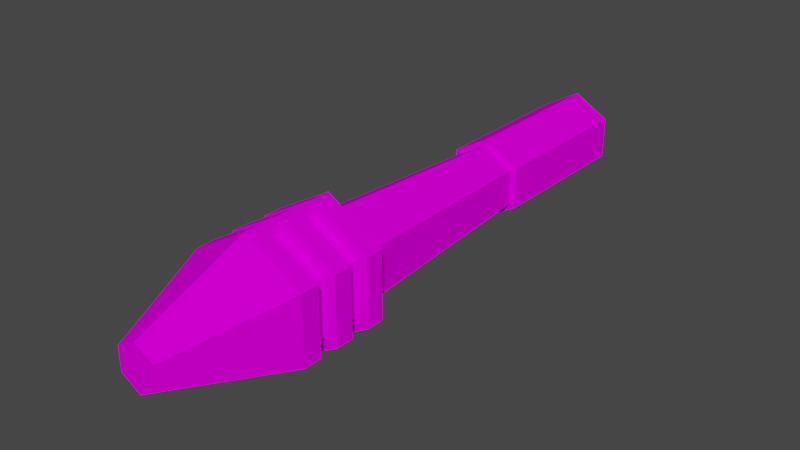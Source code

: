 # Source: MODEL_weapon4.blend  (saved by Blender 3.0.42; exported with 4.5.12 LTS)
import bpy
from mathutils import Matrix  # noqa: F401  (used for matrix-valued properties, if any)

bpy.ops.wm.read_factory_settings(use_empty=True)
scene = bpy.context.scene
scene.name = 'Scene'

# ---- collections
col_collection = bpy.data.collections.new('Collection'); scene.collection.children.link(col_collection)

# ---- images (referenced by path relative to the original .blend; pixels are not part of the script)
import os
ASSET_DIR = os.environ.get("B2B_ASSET_DIR", "")  # directory of the original .blend (textures are referenced by path, not embedded)
HERE = os.path.dirname(os.path.abspath(__file__))  # packed textures are extracted next to this script under _unpacked/

def load_image(name, relpath, width, height, colorspace="sRGB"):
    """Load a texture the original file referenced (path relative to the .blend, or extracted next to this script)."""
    p = next((c for c in (os.path.join(HERE, relpath), os.path.join(ASSET_DIR, relpath)) if relpath and os.path.exists(c)), "")
    if p:
        img = bpy.data.images.load(p, check_existing=True)
        img.name = name
    else:  # same state as the original file: an image datablock whose file is absent (Cycles renders it pink)
        img = bpy.data.images.new(name, width, height)
        img.source = "FILE"
        img.filepath = "//" + (relpath or name)
    img.colorspace_settings.name = colorspace
    return img
img_ms_modelview_wep_02_txt_png = load_image('MS_MODELVIEW_WEP_02_TXT.png', 'MS_MODELVIEW_WEP_02_TXT.png', 1024, 1024, 'sRGB')

# ---- materials (node trees are filled in below, after node groups)
mat_material_004 = bpy.data.materials.new('Material.004')
mat_material_004.use_transparent_shadow = False

# ---- material node trees
mat_material_004.use_nodes = True; mat_material_004.node_tree.nodes.clear()
_N = mat_material_004.node_tree.nodes; _L = mat_material_004.node_tree.links
n0 = _N.new('ShaderNodeOutputMaterial'); n0.name = 'Material Output'; n0.location = (300, 300)
n1 = _N.new('ShaderNodeBsdfPrincipled'); n1.name = 'Principled BSDF'; n1.location = (10, 300)
n1.distribution = 'GGX'
n1.subsurface_method = 'BURLEY'
n1.inputs[3].default_value = 1.45
n1.inputs[13].default_value = 0.0
n1.inputs[27].default_value = (0.0, 0.0, 0.0, 1.0)
n1.inputs[28].default_value = 1.0
n2 = _N.new('ShaderNodeTexImage'); n2.name = 'Image Texture'; n2.location = (-280, 280)
n2.image = img_ms_modelview_wep_02_txt_png
n2.interpolation = 'Closest'
_L.new(n1.outputs[0], n0.inputs[0])
_L.new(n2.outputs[0], n1.inputs[0])
n0.is_active_output = True

# ---- world
world_world = bpy.data.worlds.new('World'); scene.world = world_world
world_world.use_nodes = True; world_world.node_tree.nodes.clear()
_N = world_world.node_tree.nodes; _L = world_world.node_tree.links
n0 = _N.new('ShaderNodeOutputWorld'); n0.name = 'World Output'; n0.location = (300, 300)
n1 = _N.new('ShaderNodeBackground'); n1.name = 'Background'; n1.location = (10, 300)
n1.inputs[0].default_value = (0.05088, 0.05088, 0.05088, 1.0)
_L.new(n1.outputs[0], n0.inputs[0])
n0.is_active_output = True
world_world.color = (0.05088, 0.05088, 0.05088)
world_world.use_sun_shadow = False
world_world.sun_shadow_jitter_overblur = 0.0

# ---- meshes
me_cube_001 = bpy.data.meshes.new('Cube.001')
me_cube_001.from_pydata([(-8.838e-09, 0.1501, -0.02759), (-1.256e-08, 0.1322, -0.02759), (0.008519, 0.1509, -0.02268), (2.337e-09, -0.1699, -0.01468), (-0.01403, -0.1699, -0.00658), (0.01403, -0.1699, 0.00962), (0.01403, -0.1699, -0.00658), (-0.01403, -0.1699, 0.00962), (-2.001e-08, -0.1699, 0.01772), (-0.04041, -0.09216, -0.02181), (2.337e-09, -0.09216, -0.04514), (-0.04041, -0.09216, 0.02485), (9.788e-09, -0.09216, 0.04818), (0.04041, -0.09216, 0.02485), (0.04041, -0.09216, -0.02181), (0.04041, -0.06624, -0.02181), (0.04041, -0.06624, 0.02485), (9.788e-09, -0.06624, 0.04818), (-0.04041, -0.06624, 0.02485), (2.337e-09, -0.06624, -0.04514), (-0.04041, -0.06624, -0.02181), (-0.04041, -0.0792, -0.02181), (6.063e-09, -0.0792, -0.04514), (-0.04041, -0.0792, 0.02485), (1.351e-08, -0.0792, 0.04818), (0.04041, -0.0792, 0.02485), (0.04041, -0.0792, -0.02181), (0.04041, -0.05328, 0.02485), (0.04041, -0.05328, -0.02181), (-1.388e-09, -0.05328, -0.04514), (-0.04041, -0.05328, -0.02181), (-0.03232, -0.06754, -0.01714), (-0.03232, -0.06754, 0.02018), (2.337e-09, -0.06754, 0.03884), (0.03232, -0.06754, 0.02018), (0.03232, -0.06754, -0.01714), (-1.388e-09, -0.06754, -0.03581), (-0.04041, -0.05328, 0.02485), (6.063e-09, -0.05328, 0.04818), (-0.03232, -0.07791, -0.01714), (9.788e-09, -0.07791, -0.03581), (-0.03232, -0.07791, 0.02018), (1.351e-08, -0.07791, 0.03884), (0.03232, -0.07791, 0.02018), (0.03232, -0.07791, -0.01714), (-0.04041, -0.04032, -0.02181), (2.337e-09, -0.04032, -0.04514), (-0.04041, -0.04032, 0.02485), (2.337e-09, -0.04032, 0.04818), (0.04041, -0.04032, 0.02485), (0.04041, -0.04032, -0.02181), (-0.04041, -0.02736, -0.02181), (2.337e-09, -0.02736, -0.04514), (-0.04041, -0.02736, 0.02485), (9.788e-09, -0.02736, 0.04818), (0.04041, -0.02736, 0.02485), (0.04041, -0.02736, -0.02181), (-0.03232, -0.05199, -0.01714), (2.337e-09, -0.05199, -0.03581), (-0.03232, -0.05199, 0.02018), (6.063e-09, -0.05199, 0.03884), (0.03232, -0.05199, 0.02018), (0.03232, -0.05199, -0.01714), (0.03232, -0.04162, -0.01714), (-0.03232, -0.04162, -0.01714), (-1.388e-09, -0.04162, -0.03581), (-0.03232, -0.04162, 0.02018), (2.337e-09, -0.04162, 0.03884), (0.03232, -0.04162, 0.02018), (-0.02909, -0.02736, -0.01528), (2.337e-09, -0.02736, -0.03207), (-0.02909, -0.02736, 0.01832), (6.063e-09, -0.02736, 0.03511), (0.02909, -0.02736, 0.01832), (0.02909, -0.02736, -0.01528), (-0.02155, 0.1282, -0.01092), (-8.838e-09, 0.1282, -0.02336), (-0.02155, 0.1282, 0.01396), (-5.113e-09, 0.1282, 0.0264), (0.02155, 0.1282, 0.01396), (0.02155, 0.1282, -0.01092), (-0.008519, 0.1314, -0.02268), (-0.02521, 0.1282, 0.01608), (-1.388e-09, 0.1282, 0.03063), (0.02521, 0.1282, 0.01608), (-0.02521, 0.2434, -0.01304), (-5.113e-09, 0.2434, -0.02759), (-0.02521, 0.2434, 0.01608), (-5.113e-09, 0.2434, 0.03063), (0.02521, 0.2434, 0.01608), (0.02521, 0.2434, -0.01304), (-0.02521, 0.1541, 0.01608), (-1.388e-09, 0.1541, 0.03063), (-0.008519, 0.1509, -0.02268), (0.02521, 0.1541, 0.01608), (-0.02521, 0.1282, -0.01304), (-8.838e-09, 0.1282, -0.02759), (0.02521, 0.1282, -0.01304), (-0.02521, 0.1541, -0.01304), (0.02521, 0.1541, -0.01304), (-5.113e-09, 0.1541, -0.02759), (0.008519, 0.1314, -0.02268)], [], [(5, 8, 3, 6), (4, 3, 8, 7), (41, 32, 31, 39), (44, 35, 34, 43), (9, 21, 22, 10), (12, 24, 23, 11), (14, 26, 25, 13), (11, 23, 21, 9), (13, 25, 24, 12), (10, 22, 26, 14), (8, 12, 11, 7), (4, 9, 10, 3), (3, 10, 14, 6), (5, 13, 12, 8), (7, 11, 9, 4), (6, 14, 13, 5), (18, 32, 33, 17), (22, 40, 44, 26), (23, 41, 39, 21), (17, 33, 34, 16), (19, 36, 31, 20), (26, 44, 43, 25), (19, 29, 28, 15), (16, 27, 38, 17), (18, 37, 30, 20), (15, 28, 27, 16), (17, 38, 37, 18), (20, 30, 29, 19), (48, 67, 68, 49), (38, 60, 59, 37), (43, 34, 33, 42), (40, 36, 35, 44), (39, 31, 36, 40), (42, 33, 32, 41), (24, 42, 41, 23), (15, 35, 36, 19), (25, 43, 42, 24), (20, 31, 32, 18), (16, 34, 35, 15), (21, 39, 40, 22), (48, 54, 53, 47), (50, 56, 55, 49), (29, 58, 62, 28), (47, 66, 67, 48), (37, 59, 57, 30), (50, 63, 65, 46), (56, 74, 73, 55), (53, 71, 69, 51), (45, 51, 52, 46), (46, 52, 56, 50), (49, 55, 54, 48), (47, 53, 51, 45), (61, 68, 67, 60), (58, 65, 63, 62), (59, 66, 64, 57), (62, 63, 68, 61), (57, 64, 65, 58), (60, 67, 66, 59), (30, 57, 58, 29), (46, 65, 64, 45), (27, 61, 60, 38), (49, 68, 63, 50), (45, 64, 66, 47), (28, 62, 61, 27), (73, 79, 78, 72), (70, 76, 80, 74), (54, 72, 71, 53), (51, 69, 70, 52), (52, 70, 74, 56), (55, 73, 72, 54), (78, 83, 82, 77), (80, 97, 84, 79), (71, 77, 75, 69), (74, 80, 79, 73), (72, 78, 77, 71), (69, 75, 76, 70), (98, 85, 86, 100), (92, 88, 87, 91), (75, 95, 96, 76), (76, 96, 97, 80), (79, 84, 83, 78), (77, 82, 95, 75), (89, 90, 86, 88), (85, 87, 88, 86), (100, 86, 90, 99), (94, 89, 88, 92), (91, 87, 85, 98), (99, 90, 89, 94), (97, 99, 94, 84), (82, 91, 98, 95), (84, 94, 92, 83), (83, 92, 91, 82), (1, 96, 95, 81), (101, 97, 96, 1), (81, 95, 98, 93), (2, 99, 97, 101), (0, 100, 99, 2), (93, 98, 100, 0), (0, 1, 81, 93), (2, 101, 1, 0)])
_uv = me_cube_001.uv_layers.new(name='UVMap')
_uv.uv.foreach_set('vector', [0.1506, 0.04342, 0.1272, 0.0617, 0.08931, 0.0002973, 0.1374, 0.003393, 0.07377, 0.04311, 0.08931, 0.0002973, 0.1272, 0.0617, 0.09998, 0.06314, 0.08154, 0.2316, 0.0826, 0.2517, 0.01037, 0.2512, 0.01023, 0.235, 0.4091, 0.7514, 0.4086, 0.7306, 0.4832, 0.7323, 0.4832, 0.7489, 0.2439, 0.7914, 0.2435, 0.7636, 0.3332, 0.7665, 0.3325, 0.7889, 0.1539, 0.1928, 0.1543, 0.2144, 0.08034, 0.2177, 0.08071, 0.1956, 0.4088, 0.789, 0.41, 0.7659, 0.4917, 0.7618, 0.4934, 0.7904, 0.08071, 0.1956, 0.08034, 0.2177, 0.001932, 0.2227, 0.0002973, 0.1951, 0.2411, 0.1847, 0.2429, 0.2124, 0.1543, 0.2144, 0.1539, 0.1928, 0.3325, 0.7889, 0.3332, 0.7665, 0.41, 0.7659, 0.4088, 0.789, 0.1274, 0.06217, 0.1539, 0.1928, 0.08071, 0.1956, 0.09981, 0.06372, 0.3183, 0.9564, 0.2439, 0.7914, 0.3325, 0.7889, 0.3536, 0.9509, 0.3536, 0.9509, 0.3325, 0.7889, 0.4088, 0.789, 0.3895, 0.9525, 0.1509, 0.04381, 0.2411, 0.1847, 0.1539, 0.1928, 0.1274, 0.06217, 0.09981, 0.06372, 0.08071, 0.1956, 0.0002973, 0.1951, 0.07335, 0.04366, 0.3895, 0.9525, 0.4088, 0.789, 0.4934, 0.7904, 0.4238, 0.9599, 0.08368, 0.2683, 0.0826, 0.2517, 0.157, 0.252, 0.1581, 0.2663, 0.3332, 0.7665, 0.3325, 0.7489, 0.4091, 0.7514, 0.41, 0.7659, 0.08034, 0.2177, 0.08154, 0.2316, 0.01023, 0.235, 0.001932, 0.2227, 0.1581, 0.2663, 0.157, 0.252, 0.2325, 0.2487, 0.2413, 0.2618, 0.3315, 0.7131, 0.3321, 0.7278, 0.2556, 0.7278, 0.2472, 0.7142, 0.41, 0.7659, 0.4091, 0.7514, 0.4832, 0.7489, 0.4917, 0.7618, 0.3315, 0.7131, 0.333, 0.69, 0.4088, 0.6923, 0.4079, 0.7134, 0.2413, 0.2618, 0.2429, 0.2913, 0.1574, 0.2889, 0.1581, 0.2663, 0.08368, 0.2683, 0.08337, 0.2888, 0.00238, 0.2938, 0.0005911, 0.2689, 0.4079, 0.7134, 0.4088, 0.6923, 0.4919, 0.6888, 0.4934, 0.7142, 0.1581, 0.2663, 0.1574, 0.2889, 0.08337, 0.2888, 0.08368, 0.2683, 0.2472, 0.7142, 0.2466, 0.6844, 0.333, 0.69, 0.3315, 0.7131, 0.1578, 0.3406, 0.1576, 0.3268, 0.2319, 0.328, 0.2403, 0.3418, 0.1574, 0.2903, 0.1578, 0.3069, 0.08438, 0.3042, 0.08341, 0.2902, 0.2324, 0.2315, 0.2325, 0.2487, 0.157, 0.252, 0.1557, 0.2315, 0.3325, 0.7489, 0.3321, 0.7278, 0.4086, 0.7306, 0.4091, 0.7514, 0.255, 0.745, 0.2556, 0.7278, 0.3321, 0.7278, 0.3325, 0.7489, 0.1557, 0.2315, 0.157, 0.252, 0.0826, 0.2517, 0.08154, 0.2316, 0.1543, 0.2144, 0.1557, 0.2315, 0.08154, 0.2316, 0.08034, 0.2177, 0.4079, 0.7134, 0.4086, 0.7306, 0.3321, 0.7278, 0.3315, 0.7131, 0.2429, 0.2124, 0.2324, 0.2315, 0.1557, 0.2315, 0.1543, 0.2144, 0.0005911, 0.2689, 0.01037, 0.2512, 0.0826, 0.2517, 0.08368, 0.2683, 0.4934, 0.7142, 0.4832, 0.7323, 0.4086, 0.7306, 0.4079, 0.7134, 0.2435, 0.7636, 0.255, 0.745, 0.3325, 0.7489, 0.3332, 0.7665, 0.1578, 0.3406, 0.1552, 0.3619, 0.08614, 0.3618, 0.08654, 0.3404, 0.4069, 0.6394, 0.4079, 0.6176, 0.4889, 0.6079, 0.4927, 0.6376, 0.3331, 0.6886, 0.3333, 0.6717, 0.4082, 0.6764, 0.4088, 0.6908, 0.08654, 0.3404, 0.08537, 0.3241, 0.1576, 0.3268, 0.1578, 0.3406, 0.08341, 0.2902, 0.08438, 0.3042, 0.01132, 0.3083, 0.002468, 0.2955, 0.4069, 0.6394, 0.4077, 0.6561, 0.3342, 0.6514, 0.3343, 0.6373, 0.4079, 0.6176, 0.4061, 0.5981, 0.4741, 0.5898, 0.4889, 0.6079, 0.08614, 0.3618, 0.08846, 0.3809, 0.02172, 0.3904, 0.006801, 0.373, 0.2509, 0.6334, 0.2513, 0.6027, 0.3377, 0.6155, 0.3343, 0.6373, 0.3343, 0.6373, 0.3377, 0.6155, 0.4079, 0.6176, 0.4069, 0.6394, 0.2403, 0.3418, 0.2409, 0.3721, 0.1552, 0.3619, 0.1578, 0.3406, 0.08654, 0.3404, 0.08614, 0.3618, 0.006801, 0.373, 0.002482, 0.3439, 0.2323, 0.3108, 0.2319, 0.328, 0.1576, 0.3268, 0.1578, 0.3069, 0.3333, 0.6717, 0.3342, 0.6514, 0.4077, 0.6561, 0.4082, 0.6764, 0.08438, 0.3042, 0.08537, 0.3241, 0.01189, 0.3253, 0.01132, 0.3083, 0.4082, 0.6764, 0.4077, 0.6561, 0.4828, 0.6564, 0.483, 0.6737, 0.258, 0.6651, 0.2589, 0.6477, 0.3342, 0.6514, 0.3333, 0.6717, 0.1578, 0.3069, 0.1576, 0.3268, 0.08537, 0.3241, 0.08438, 0.3042, 0.2467, 0.6829, 0.258, 0.6651, 0.3333, 0.6717, 0.3331, 0.6886, 0.3343, 0.6373, 0.3342, 0.6514, 0.2589, 0.6477, 0.2509, 0.6334, 0.2428, 0.2928, 0.2323, 0.3108, 0.1578, 0.3069, 0.1574, 0.2903, 0.4927, 0.6376, 0.4828, 0.6564, 0.4077, 0.6561, 0.4069, 0.6394, 0.002482, 0.3439, 0.01189, 0.3253, 0.08537, 0.3241, 0.08654, 0.3404, 0.4088, 0.6908, 0.4082, 0.6764, 0.483, 0.6737, 0.4919, 0.687, 0.2238, 0.3968, 0.1938, 0.73, 0.1447, 0.7419, 0.1546, 0.3848, 0.339, 0.5923, 0.3598, 0.2433, 0.4121, 0.2383, 0.4061, 0.5981, 0.1552, 0.3619, 0.1546, 0.3848, 0.08846, 0.3809, 0.08614, 0.3618, 0.2513, 0.6027, 0.2693, 0.5782, 0.339, 0.5923, 0.3377, 0.6155, 0.3377, 0.6155, 0.339, 0.5923, 0.4061, 0.5981, 0.4079, 0.6176, 0.2409, 0.3721, 0.2238, 0.3968, 0.1546, 0.3848, 0.1552, 0.3619, 0.1447, 0.7419, 0.1457, 0.7488, 0.09104, 0.7483, 0.09207, 0.7396, 0.4121, 0.2383, 0.4123, 0.2296, 0.4735, 0.2437, 0.4663, 0.2516, 0.08846, 0.3809, 0.09207, 0.7396, 0.03525, 0.723, 0.02172, 0.3904, 0.4061, 0.5981, 0.4121, 0.2383, 0.4663, 0.2516, 0.4741, 0.5898, 0.1546, 0.3848, 0.1447, 0.7419, 0.09207, 0.7396, 0.08846, 0.3809, 0.2693, 0.5782, 0.3109, 0.2425, 0.3598, 0.2433, 0.339, 0.5923, 0.3022, 0.1996, 0.2849, 0.008519, 0.3469, 0.004164, 0.3575, 0.1797, 0.1455, 0.8009, 0.1428, 0.999, 0.07655, 0.9971, 0.0831, 0.7992, 0.3109, 0.2425, 0.3074, 0.2364, 0.3592, 0.2368, 0.3598, 0.2433, 0.3598, 0.2433, 0.3592, 0.2368, 0.4123, 0.2296, 0.4121, 0.2383, 0.1938, 0.73, 0.1988, 0.735, 0.1457, 0.7488, 0.1447, 0.7419, 0.09207, 0.7396, 0.09104, 0.7483, 0.02718, 0.7311, 0.03525, 0.723, 0.756, 0.2293, 0.7052, 0.2587, 0.6545, 0.2293, 0.756, 0.1707, 0.6545, 0.1707, 0.7052, 0.1414, 0.756, 0.1707, 0.6545, 0.2293, 0.3575, 0.1797, 0.3469, 0.004164, 0.4088, 0.002026, 0.4157, 0.1883, 0.21, 0.7952, 0.2094, 0.9997, 0.1428, 0.999, 0.1455, 0.8009, 0.0831, 0.7992, 0.07655, 0.9971, 0.01035, 0.9945, 0.01818, 0.7915, 0.4157, 0.1883, 0.4088, 0.002026, 0.4704, 0.0002973, 0.4757, 0.1891, 0.4123, 0.2296, 0.4157, 0.1883, 0.4757, 0.1891, 0.4735, 0.2437, 0.09104, 0.7483, 0.0831, 0.7992, 0.01818, 0.7915, 0.02718, 0.7311, 0.1988, 0.735, 0.21, 0.7952, 0.1455, 0.8009, 0.1457, 0.7488, 0.1457, 0.7488, 0.1455, 0.8009, 0.0831, 0.7992, 0.09104, 0.7483, 0.359, 0.2337, 0.3592, 0.2368, 0.3074, 0.2364, 0.3428, 0.2295, 0.3758, 0.2267, 0.4123, 0.2296, 0.3592, 0.2368, 0.359, 0.2337, 0.3428, 0.2295, 0.3074, 0.2364, 0.3022, 0.1996, 0.3404, 0.1936, 0.3767, 0.19, 0.4157, 0.1883, 0.4123, 0.2296, 0.3758, 0.2267, 0.358, 0.1845, 0.3575, 0.1797, 0.4157, 0.1883, 0.3767, 0.19, 0.3404, 0.1936, 0.3022, 0.1996, 0.3575, 0.1797, 0.358, 0.1845, 0.358, 0.1845, 0.359, 0.2337, 0.3428, 0.2295, 0.3404, 0.1936, 0.3767, 0.19, 0.3758, 0.2267, 0.359, 0.2337, 0.358, 0.1845])
me_cube_001.materials.append(mat_material_004)
me_cube_001.use_remesh_fix_poles = True
me_cube_001.use_remesh_preserve_attributes = False
me_cube_001.use_mirror_vertex_groups = False
me_cube_001.update()

# ---- objects
ob_arms_001 = bpy.data.objects.new('Arms.001', me_cube_001)

# ---- transforms, parenting, visibility, modifiers, constraints
ob_arms_001.location = (0.0, 0.0, 0.0)
ob_arms_001.lineart.crease_threshold = 0.0
_vg = ob_arms_001.vertex_groups.new(name='Bone')
_vg.add([0, 1, 2, 3, 4, 5, 6, 7, 8, 9, 10, 11, 12, 13, 14, 15, 16, 17, 18, 19, 20, 21, 22, 23, 24, 25, 26, 27, 28, 29, 30, 31, 32, 33, 34, 35, 36, 37, 38, 39, 40, 41, 42, 43, 44, 45, 46, 47, 48, 49, 50, 51, 52, 53, 54, 55, 56, 57, 58, 59, 60, 61, 62, 63, 64, 65, 66, 67, 68, 69, 70, 71, 72, 73, 74, 75, 76, 77, 78, 79, 80, 81, 82, 83, 84, 85, 86, 87, 88, 89, 90, 91, 92, 93, 94, 95, 96, 97, 98, 99, 100, 101], 1.0, 'REPLACE')
_m = ob_arms_001.modifiers.new('Armature', 'ARMATURE')

# ---- collection membership
col_collection.objects.link(ob_arms_001)

# ---- scene / render settings (as saved in the file)
scene.frame_start = 1; scene.frame_end = 250; scene.frame_set(19)
scene.render.engine = 'BLENDER_EEVEE_NEXT'
scene.cycles.use_denoising = False
scene.cycles.samples = 128
scene.cycles.sampling_pattern = 'TABULATED_SOBOL'
scene.cycles.use_adaptive_sampling = False
scene.cycles.use_light_tree = False
scene.view_settings.view_transform = 'Filmic'
bpy.context.view_layer.update()

# ---- added for rendering (the .blend has no active camera and no usable light): camera, sun
cam_auto = bpy.data.cameras.new('AutoCamera')
cam_auto.lens = 50.0
cam_auto.sensor_width = 36.0
cam_auto.clip_end = 1000.0
ob_auto_camera = bpy.data.objects.new('AutoCamera', cam_auto)
scene.collection.objects.link(ob_auto_camera)
ob_auto_camera.location = (0.399074, -0.442167, 0.320779)
ob_auto_camera.rotation_euler = (1.09748, -7.21219e-08, 0.694738)
scene.camera = ob_auto_camera
light_auto_sun = bpy.data.lights.new('AutoSun', 'SUN')
light_auto_sun.energy = 3.0
light_auto_sun.angle = 0.0523599
ob_auto_sun = bpy.data.objects.new('AutoSun', light_auto_sun)
scene.collection.objects.link(ob_auto_sun)
ob_auto_sun.rotation_euler = (0.872665, 0.174533, 0.523599)
bpy.context.view_layer.update()

